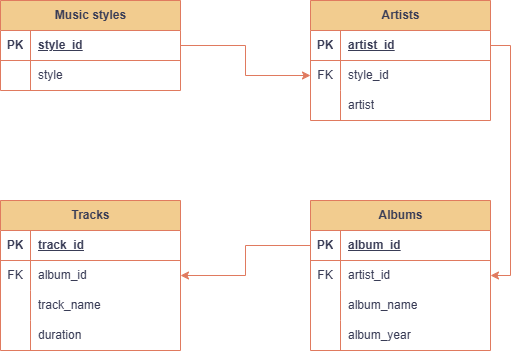

The diagram above was exported from draw.io. Its source (the exported page's mxGraphModel, read from the mxfile embedded in the PNG):
<mxGraphModel dx="1030" dy="663" grid="1" gridSize="10" guides="1" tooltips="1" connect="1" arrows="1" fold="1" page="1" pageScale="1" pageWidth="827" pageHeight="1169" background="none" math="0" shadow="0">
  <root>
    <mxCell id="0" />
    <mxCell id="1" parent="0" />
    <mxCell id="h5ueGX8DJ1ygZoQhjQU--1" parent="1" style="shape=table;startSize=30;container=1;collapsible=1;childLayout=tableLayout;fixedRows=1;rowLines=0;fontStyle=1;align=center;resizeLast=1;html=1;labelBackgroundColor=none;fillColor=#F2CC8F;strokeColor=#E07A5F;fontColor=#393C56;swimlaneFillColor=default;rounded=0;" value="Music styles" vertex="1">
      <mxGeometry height="90" width="180" x="160" y="130" as="geometry" />
    </mxCell>
    <mxCell id="h5ueGX8DJ1ygZoQhjQU--2" parent="h5ueGX8DJ1ygZoQhjQU--1" style="shape=tableRow;horizontal=0;startSize=0;swimlaneHead=0;swimlaneBody=0;fillColor=none;collapsible=0;dropTarget=0;points=[[0,0.5],[1,0.5]];portConstraint=eastwest;top=0;left=0;right=0;bottom=1;labelBackgroundColor=none;strokeColor=#E07A5F;fontColor=#393C56;rounded=0;" value="" vertex="1">
      <mxGeometry height="30" width="180" y="30" as="geometry" />
    </mxCell>
    <mxCell id="h5ueGX8DJ1ygZoQhjQU--3" parent="h5ueGX8DJ1ygZoQhjQU--2" style="shape=partialRectangle;connectable=0;fillColor=none;top=0;left=0;bottom=0;right=0;fontStyle=1;overflow=hidden;whiteSpace=wrap;html=1;labelBackgroundColor=none;strokeColor=#E07A5F;fontColor=#393C56;rounded=0;" value="PK" vertex="1">
      <mxGeometry height="30" width="30" as="geometry">
        <mxRectangle height="30" width="30" as="alternateBounds" />
      </mxGeometry>
    </mxCell>
    <mxCell id="h5ueGX8DJ1ygZoQhjQU--4" parent="h5ueGX8DJ1ygZoQhjQU--2" style="shape=partialRectangle;connectable=0;fillColor=none;top=0;left=0;bottom=0;right=0;align=left;spacingLeft=6;fontStyle=5;overflow=hidden;whiteSpace=wrap;html=1;labelBackgroundColor=none;strokeColor=#E07A5F;fontColor=#393C56;rounded=0;" value="style_id" vertex="1">
      <mxGeometry height="30" width="150" x="30" as="geometry">
        <mxRectangle height="30" width="150" as="alternateBounds" />
      </mxGeometry>
    </mxCell>
    <mxCell id="h5ueGX8DJ1ygZoQhjQU--5" parent="h5ueGX8DJ1ygZoQhjQU--1" style="shape=tableRow;horizontal=0;startSize=0;swimlaneHead=0;swimlaneBody=0;fillColor=none;collapsible=0;dropTarget=0;points=[[0,0.5],[1,0.5]];portConstraint=eastwest;top=0;left=0;right=0;bottom=0;labelBackgroundColor=none;strokeColor=#E07A5F;fontColor=#393C56;rounded=0;" value="" vertex="1">
      <mxGeometry height="30" width="180" y="60" as="geometry" />
    </mxCell>
    <mxCell id="h5ueGX8DJ1ygZoQhjQU--6" parent="h5ueGX8DJ1ygZoQhjQU--5" style="shape=partialRectangle;connectable=0;fillColor=none;top=0;left=0;bottom=0;right=0;editable=1;overflow=hidden;whiteSpace=wrap;html=1;labelBackgroundColor=none;strokeColor=#E07A5F;fontColor=#393C56;rounded=0;" value="" vertex="1">
      <mxGeometry height="30" width="30" as="geometry">
        <mxRectangle height="30" width="30" as="alternateBounds" />
      </mxGeometry>
    </mxCell>
    <mxCell id="h5ueGX8DJ1ygZoQhjQU--7" parent="h5ueGX8DJ1ygZoQhjQU--5" style="shape=partialRectangle;connectable=0;fillColor=none;top=0;left=0;bottom=0;right=0;align=left;spacingLeft=6;overflow=hidden;whiteSpace=wrap;html=1;labelBackgroundColor=none;strokeColor=#E07A5F;fontColor=#393C56;rounded=0;" value="style" vertex="1">
      <mxGeometry height="30" width="150" x="30" as="geometry">
        <mxRectangle height="30" width="150" as="alternateBounds" />
      </mxGeometry>
    </mxCell>
    <mxCell id="h5ueGX8DJ1ygZoQhjQU--14" parent="1" style="shape=table;startSize=30;container=1;collapsible=1;childLayout=tableLayout;fixedRows=1;rowLines=0;fontStyle=1;align=center;resizeLast=1;html=1;labelBackgroundColor=none;fillColor=#F2CC8F;strokeColor=#E07A5F;fontColor=#393C56;rounded=0;swimlaneFillColor=default;" value="Artists" vertex="1">
      <mxGeometry height="120" width="180" x="470" y="130" as="geometry" />
    </mxCell>
    <mxCell id="h5ueGX8DJ1ygZoQhjQU--15" parent="h5ueGX8DJ1ygZoQhjQU--14" style="shape=tableRow;horizontal=0;startSize=0;swimlaneHead=0;swimlaneBody=0;fillColor=none;collapsible=0;dropTarget=0;points=[[0,0.5],[1,0.5]];portConstraint=eastwest;top=0;left=0;right=0;bottom=1;labelBackgroundColor=none;strokeColor=#E07A5F;fontColor=#393C56;rounded=0;" value="" vertex="1">
      <mxGeometry height="30" width="180" y="30" as="geometry" />
    </mxCell>
    <mxCell id="h5ueGX8DJ1ygZoQhjQU--16" parent="h5ueGX8DJ1ygZoQhjQU--15" style="shape=partialRectangle;connectable=0;fillColor=none;top=0;left=0;bottom=0;right=0;fontStyle=1;overflow=hidden;whiteSpace=wrap;html=1;labelBackgroundColor=none;strokeColor=#E07A5F;fontColor=#393C56;rounded=0;" value="PK" vertex="1">
      <mxGeometry height="30" width="30" as="geometry">
        <mxRectangle height="30" width="30" as="alternateBounds" />
      </mxGeometry>
    </mxCell>
    <mxCell id="h5ueGX8DJ1ygZoQhjQU--17" parent="h5ueGX8DJ1ygZoQhjQU--15" style="shape=partialRectangle;connectable=0;fillColor=none;top=0;left=0;bottom=0;right=0;align=left;spacingLeft=6;fontStyle=5;overflow=hidden;whiteSpace=wrap;html=1;labelBackgroundColor=none;strokeColor=#E07A5F;fontColor=#393C56;rounded=0;" value="artist_id" vertex="1">
      <mxGeometry height="30" width="150" x="30" as="geometry">
        <mxRectangle height="30" width="150" as="alternateBounds" />
      </mxGeometry>
    </mxCell>
    <mxCell id="h5ueGX8DJ1ygZoQhjQU--18" parent="h5ueGX8DJ1ygZoQhjQU--14" style="shape=tableRow;horizontal=0;startSize=0;swimlaneHead=0;swimlaneBody=0;fillColor=none;collapsible=0;dropTarget=0;points=[[0,0.5],[1,0.5]];portConstraint=eastwest;top=0;left=0;right=0;bottom=0;labelBackgroundColor=none;strokeColor=#E07A5F;fontColor=#393C56;rounded=0;" value="" vertex="1">
      <mxGeometry height="30" width="180" y="60" as="geometry" />
    </mxCell>
    <mxCell id="h5ueGX8DJ1ygZoQhjQU--19" parent="h5ueGX8DJ1ygZoQhjQU--18" style="shape=partialRectangle;connectable=0;fillColor=none;top=0;left=0;bottom=0;right=0;editable=1;overflow=hidden;whiteSpace=wrap;html=1;labelBackgroundColor=none;strokeColor=#E07A5F;fontColor=#393C56;rounded=0;" value="FK" vertex="1">
      <mxGeometry height="30" width="30" as="geometry">
        <mxRectangle height="30" width="30" as="alternateBounds" />
      </mxGeometry>
    </mxCell>
    <mxCell id="h5ueGX8DJ1ygZoQhjQU--20" parent="h5ueGX8DJ1ygZoQhjQU--18" style="shape=partialRectangle;connectable=0;fillColor=none;top=0;left=0;bottom=0;right=0;align=left;spacingLeft=6;overflow=hidden;whiteSpace=wrap;html=1;labelBackgroundColor=none;strokeColor=#E07A5F;fontColor=#393C56;rounded=0;" value="style_id" vertex="1">
      <mxGeometry height="30" width="150" x="30" as="geometry">
        <mxRectangle height="30" width="150" as="alternateBounds" />
      </mxGeometry>
    </mxCell>
    <mxCell id="h5ueGX8DJ1ygZoQhjQU--21" parent="h5ueGX8DJ1ygZoQhjQU--14" style="shape=tableRow;horizontal=0;startSize=0;swimlaneHead=0;swimlaneBody=0;fillColor=none;collapsible=0;dropTarget=0;points=[[0,0.5],[1,0.5]];portConstraint=eastwest;top=0;left=0;right=0;bottom=0;labelBackgroundColor=none;strokeColor=#E07A5F;fontColor=#393C56;rounded=0;" value="" vertex="1">
      <mxGeometry height="30" width="180" y="90" as="geometry" />
    </mxCell>
    <mxCell id="h5ueGX8DJ1ygZoQhjQU--22" parent="h5ueGX8DJ1ygZoQhjQU--21" style="shape=partialRectangle;connectable=0;fillColor=none;top=0;left=0;bottom=0;right=0;editable=1;overflow=hidden;whiteSpace=wrap;html=1;labelBackgroundColor=none;strokeColor=#E07A5F;fontColor=#393C56;rounded=0;" value="" vertex="1">
      <mxGeometry height="30" width="30" as="geometry">
        <mxRectangle height="30" width="30" as="alternateBounds" />
      </mxGeometry>
    </mxCell>
    <mxCell id="h5ueGX8DJ1ygZoQhjQU--23" parent="h5ueGX8DJ1ygZoQhjQU--21" style="shape=partialRectangle;connectable=0;fillColor=none;top=0;left=0;bottom=0;right=0;align=left;spacingLeft=6;overflow=hidden;whiteSpace=wrap;html=1;labelBackgroundColor=none;strokeColor=#E07A5F;fontColor=#393C56;rounded=0;" value="artist" vertex="1">
      <mxGeometry height="30" width="150" x="30" as="geometry">
        <mxRectangle height="30" width="150" as="alternateBounds" />
      </mxGeometry>
    </mxCell>
    <mxCell id="h5ueGX8DJ1ygZoQhjQU--27" edge="1" parent="1" source="h5ueGX8DJ1ygZoQhjQU--2" style="edgeStyle=orthogonalEdgeStyle;rounded=0;orthogonalLoop=1;jettySize=auto;html=1;exitX=1;exitY=0.5;exitDx=0;exitDy=0;entryX=0;entryY=0.5;entryDx=0;entryDy=0;labelBackgroundColor=none;strokeColor=#E07A5F;fontColor=default;" target="h5ueGX8DJ1ygZoQhjQU--18">
      <mxGeometry relative="1" as="geometry" />
    </mxCell>
    <mxCell id="h5ueGX8DJ1ygZoQhjQU--37" parent="1" style="shape=table;startSize=30;container=1;collapsible=1;childLayout=tableLayout;fixedRows=1;rowLines=0;fontStyle=1;align=center;resizeLast=1;html=1;labelBackgroundColor=none;fillColor=#F2CC8F;strokeColor=#E07A5F;fontColor=#393C56;rounded=0;swimlaneFillColor=default;" value="Albums" vertex="1">
      <mxGeometry height="150" width="180" x="470" y="330" as="geometry" />
    </mxCell>
    <mxCell id="h5ueGX8DJ1ygZoQhjQU--38" parent="h5ueGX8DJ1ygZoQhjQU--37" style="shape=tableRow;horizontal=0;startSize=0;swimlaneHead=0;swimlaneBody=0;fillColor=none;collapsible=0;dropTarget=0;points=[[0,0.5],[1,0.5]];portConstraint=eastwest;top=0;left=0;right=0;bottom=1;labelBackgroundColor=none;strokeColor=#E07A5F;fontColor=#393C56;rounded=0;" value="" vertex="1">
      <mxGeometry height="30" width="180" y="30" as="geometry" />
    </mxCell>
    <mxCell id="h5ueGX8DJ1ygZoQhjQU--39" parent="h5ueGX8DJ1ygZoQhjQU--38" style="shape=partialRectangle;connectable=0;fillColor=none;top=0;left=0;bottom=0;right=0;fontStyle=1;overflow=hidden;whiteSpace=wrap;html=1;labelBackgroundColor=none;strokeColor=#E07A5F;fontColor=#393C56;rounded=0;" value="PK" vertex="1">
      <mxGeometry height="30" width="30" as="geometry">
        <mxRectangle height="30" width="30" as="alternateBounds" />
      </mxGeometry>
    </mxCell>
    <mxCell id="h5ueGX8DJ1ygZoQhjQU--40" parent="h5ueGX8DJ1ygZoQhjQU--38" style="shape=partialRectangle;connectable=0;fillColor=none;top=0;left=0;bottom=0;right=0;align=left;spacingLeft=6;fontStyle=5;overflow=hidden;whiteSpace=wrap;html=1;labelBackgroundColor=none;strokeColor=#E07A5F;fontColor=#393C56;rounded=0;" value="album_id" vertex="1">
      <mxGeometry height="30" width="150" x="30" as="geometry">
        <mxRectangle height="30" width="150" as="alternateBounds" />
      </mxGeometry>
    </mxCell>
    <mxCell id="h5ueGX8DJ1ygZoQhjQU--41" parent="h5ueGX8DJ1ygZoQhjQU--37" style="shape=tableRow;horizontal=0;startSize=0;swimlaneHead=0;swimlaneBody=0;fillColor=none;collapsible=0;dropTarget=0;points=[[0,0.5],[1,0.5]];portConstraint=eastwest;top=0;left=0;right=0;bottom=0;labelBackgroundColor=none;strokeColor=#E07A5F;fontColor=#393C56;rounded=0;" value="" vertex="1">
      <mxGeometry height="30" width="180" y="60" as="geometry" />
    </mxCell>
    <mxCell id="h5ueGX8DJ1ygZoQhjQU--42" parent="h5ueGX8DJ1ygZoQhjQU--41" style="shape=partialRectangle;connectable=0;fillColor=none;top=0;left=0;bottom=0;right=0;editable=1;overflow=hidden;whiteSpace=wrap;html=1;labelBackgroundColor=none;strokeColor=#E07A5F;fontColor=#393C56;rounded=0;" value="FK" vertex="1">
      <mxGeometry height="30" width="30" as="geometry">
        <mxRectangle height="30" width="30" as="alternateBounds" />
      </mxGeometry>
    </mxCell>
    <mxCell id="h5ueGX8DJ1ygZoQhjQU--43" parent="h5ueGX8DJ1ygZoQhjQU--41" style="shape=partialRectangle;connectable=0;fillColor=none;top=0;left=0;bottom=0;right=0;align=left;spacingLeft=6;overflow=hidden;whiteSpace=wrap;html=1;labelBackgroundColor=none;strokeColor=#E07A5F;fontColor=#393C56;rounded=0;" value="artist_id" vertex="1">
      <mxGeometry height="30" width="150" x="30" as="geometry">
        <mxRectangle height="30" width="150" as="alternateBounds" />
      </mxGeometry>
    </mxCell>
    <mxCell id="h5ueGX8DJ1ygZoQhjQU--44" parent="h5ueGX8DJ1ygZoQhjQU--37" style="shape=tableRow;horizontal=0;startSize=0;swimlaneHead=0;swimlaneBody=0;fillColor=none;collapsible=0;dropTarget=0;points=[[0,0.5],[1,0.5]];portConstraint=eastwest;top=0;left=0;right=0;bottom=0;labelBackgroundColor=none;strokeColor=#E07A5F;fontColor=#393C56;rounded=0;" value="" vertex="1">
      <mxGeometry height="30" width="180" y="90" as="geometry" />
    </mxCell>
    <mxCell id="h5ueGX8DJ1ygZoQhjQU--45" parent="h5ueGX8DJ1ygZoQhjQU--44" style="shape=partialRectangle;connectable=0;fillColor=none;top=0;left=0;bottom=0;right=0;editable=1;overflow=hidden;whiteSpace=wrap;html=1;labelBackgroundColor=none;strokeColor=#E07A5F;fontColor=#393C56;rounded=0;" value="" vertex="1">
      <mxGeometry height="30" width="30" as="geometry">
        <mxRectangle height="30" width="30" as="alternateBounds" />
      </mxGeometry>
    </mxCell>
    <mxCell id="h5ueGX8DJ1ygZoQhjQU--46" parent="h5ueGX8DJ1ygZoQhjQU--44" style="shape=partialRectangle;connectable=0;fillColor=none;top=0;left=0;bottom=0;right=0;align=left;spacingLeft=6;overflow=hidden;whiteSpace=wrap;html=1;labelBackgroundColor=none;strokeColor=#E07A5F;fontColor=#393C56;rounded=0;" value="album_name" vertex="1">
      <mxGeometry height="30" width="150" x="30" as="geometry">
        <mxRectangle height="30" width="150" as="alternateBounds" />
      </mxGeometry>
    </mxCell>
    <mxCell id="h5ueGX8DJ1ygZoQhjQU--47" parent="h5ueGX8DJ1ygZoQhjQU--37" style="shape=tableRow;horizontal=0;startSize=0;swimlaneHead=0;swimlaneBody=0;fillColor=none;collapsible=0;dropTarget=0;points=[[0,0.5],[1,0.5]];portConstraint=eastwest;top=0;left=0;right=0;bottom=0;labelBackgroundColor=none;strokeColor=#E07A5F;fontColor=#393C56;rounded=0;" value="" vertex="1">
      <mxGeometry height="30" width="180" y="120" as="geometry" />
    </mxCell>
    <mxCell id="h5ueGX8DJ1ygZoQhjQU--48" parent="h5ueGX8DJ1ygZoQhjQU--47" style="shape=partialRectangle;connectable=0;fillColor=none;top=0;left=0;bottom=0;right=0;editable=1;overflow=hidden;whiteSpace=wrap;html=1;labelBackgroundColor=none;strokeColor=#E07A5F;fontColor=#393C56;rounded=0;" value="" vertex="1">
      <mxGeometry height="30" width="30" as="geometry">
        <mxRectangle height="30" width="30" as="alternateBounds" />
      </mxGeometry>
    </mxCell>
    <mxCell id="h5ueGX8DJ1ygZoQhjQU--49" parent="h5ueGX8DJ1ygZoQhjQU--47" style="shape=partialRectangle;connectable=0;fillColor=none;top=0;left=0;bottom=0;right=0;align=left;spacingLeft=6;overflow=hidden;whiteSpace=wrap;html=1;labelBackgroundColor=none;strokeColor=#E07A5F;fontColor=#393C56;rounded=0;" value="album_year" vertex="1">
      <mxGeometry height="30" width="150" x="30" as="geometry">
        <mxRectangle height="30" width="150" as="alternateBounds" />
      </mxGeometry>
    </mxCell>
    <mxCell id="h5ueGX8DJ1ygZoQhjQU--50" edge="1" parent="1" source="h5ueGX8DJ1ygZoQhjQU--15" style="edgeStyle=orthogonalEdgeStyle;rounded=0;orthogonalLoop=1;jettySize=auto;html=1;exitX=1;exitY=0.5;exitDx=0;exitDy=0;entryX=1;entryY=0.5;entryDx=0;entryDy=0;labelBackgroundColor=none;strokeColor=#E07A5F;fontColor=default;" target="h5ueGX8DJ1ygZoQhjQU--41">
      <mxGeometry relative="1" as="geometry" />
    </mxCell>
    <mxCell id="h5ueGX8DJ1ygZoQhjQU--51" parent="1" style="shape=table;startSize=30;container=1;collapsible=1;childLayout=tableLayout;fixedRows=1;rowLines=0;fontStyle=1;align=center;resizeLast=1;html=1;labelBackgroundColor=none;fillColor=#F2CC8F;strokeColor=#E07A5F;fontColor=#393C56;rounded=0;swimlaneFillColor=default;" value="Tracks" vertex="1">
      <mxGeometry height="150" width="180" x="160" y="330" as="geometry" />
    </mxCell>
    <mxCell id="h5ueGX8DJ1ygZoQhjQU--52" parent="h5ueGX8DJ1ygZoQhjQU--51" style="shape=tableRow;horizontal=0;startSize=0;swimlaneHead=0;swimlaneBody=0;fillColor=none;collapsible=0;dropTarget=0;points=[[0,0.5],[1,0.5]];portConstraint=eastwest;top=0;left=0;right=0;bottom=1;labelBackgroundColor=none;strokeColor=#E07A5F;fontColor=#393C56;rounded=0;" value="" vertex="1">
      <mxGeometry height="30" width="180" y="30" as="geometry" />
    </mxCell>
    <mxCell id="h5ueGX8DJ1ygZoQhjQU--53" parent="h5ueGX8DJ1ygZoQhjQU--52" style="shape=partialRectangle;connectable=0;fillColor=none;top=0;left=0;bottom=0;right=0;fontStyle=1;overflow=hidden;whiteSpace=wrap;html=1;labelBackgroundColor=none;strokeColor=#E07A5F;fontColor=#393C56;rounded=0;" value="PK" vertex="1">
      <mxGeometry height="30" width="30" as="geometry">
        <mxRectangle height="30" width="30" as="alternateBounds" />
      </mxGeometry>
    </mxCell>
    <mxCell id="h5ueGX8DJ1ygZoQhjQU--54" parent="h5ueGX8DJ1ygZoQhjQU--52" style="shape=partialRectangle;connectable=0;fillColor=none;top=0;left=0;bottom=0;right=0;align=left;spacingLeft=6;fontStyle=5;overflow=hidden;whiteSpace=wrap;html=1;labelBackgroundColor=none;strokeColor=#E07A5F;fontColor=#393C56;rounded=0;" value="track_id" vertex="1">
      <mxGeometry height="30" width="150" x="30" as="geometry">
        <mxRectangle height="30" width="150" as="alternateBounds" />
      </mxGeometry>
    </mxCell>
    <mxCell id="h5ueGX8DJ1ygZoQhjQU--55" parent="h5ueGX8DJ1ygZoQhjQU--51" style="shape=tableRow;horizontal=0;startSize=0;swimlaneHead=0;swimlaneBody=0;fillColor=none;collapsible=0;dropTarget=0;points=[[0,0.5],[1,0.5]];portConstraint=eastwest;top=0;left=0;right=0;bottom=0;labelBackgroundColor=none;strokeColor=#E07A5F;fontColor=#393C56;rounded=0;" value="" vertex="1">
      <mxGeometry height="30" width="180" y="60" as="geometry" />
    </mxCell>
    <mxCell id="h5ueGX8DJ1ygZoQhjQU--56" parent="h5ueGX8DJ1ygZoQhjQU--55" style="shape=partialRectangle;connectable=0;fillColor=none;top=0;left=0;bottom=0;right=0;editable=1;overflow=hidden;whiteSpace=wrap;html=1;labelBackgroundColor=none;strokeColor=#E07A5F;fontColor=#393C56;rounded=0;" value="FK" vertex="1">
      <mxGeometry height="30" width="30" as="geometry">
        <mxRectangle height="30" width="30" as="alternateBounds" />
      </mxGeometry>
    </mxCell>
    <mxCell id="h5ueGX8DJ1ygZoQhjQU--57" parent="h5ueGX8DJ1ygZoQhjQU--55" style="shape=partialRectangle;connectable=0;fillColor=none;top=0;left=0;bottom=0;right=0;align=left;spacingLeft=6;overflow=hidden;whiteSpace=wrap;html=1;labelBackgroundColor=none;strokeColor=#E07A5F;fontColor=#393C56;rounded=0;" value="album_id" vertex="1">
      <mxGeometry height="30" width="150" x="30" as="geometry">
        <mxRectangle height="30" width="150" as="alternateBounds" />
      </mxGeometry>
    </mxCell>
    <mxCell id="h5ueGX8DJ1ygZoQhjQU--58" parent="h5ueGX8DJ1ygZoQhjQU--51" style="shape=tableRow;horizontal=0;startSize=0;swimlaneHead=0;swimlaneBody=0;fillColor=none;collapsible=0;dropTarget=0;points=[[0,0.5],[1,0.5]];portConstraint=eastwest;top=0;left=0;right=0;bottom=0;labelBackgroundColor=none;strokeColor=#E07A5F;fontColor=#393C56;rounded=0;" value="" vertex="1">
      <mxGeometry height="30" width="180" y="90" as="geometry" />
    </mxCell>
    <mxCell id="h5ueGX8DJ1ygZoQhjQU--59" parent="h5ueGX8DJ1ygZoQhjQU--58" style="shape=partialRectangle;connectable=0;fillColor=none;top=0;left=0;bottom=0;right=0;editable=1;overflow=hidden;whiteSpace=wrap;html=1;labelBackgroundColor=none;strokeColor=#E07A5F;fontColor=#393C56;rounded=0;" value="" vertex="1">
      <mxGeometry height="30" width="30" as="geometry">
        <mxRectangle height="30" width="30" as="alternateBounds" />
      </mxGeometry>
    </mxCell>
    <mxCell id="h5ueGX8DJ1ygZoQhjQU--60" parent="h5ueGX8DJ1ygZoQhjQU--58" style="shape=partialRectangle;connectable=0;fillColor=none;top=0;left=0;bottom=0;right=0;align=left;spacingLeft=6;overflow=hidden;whiteSpace=wrap;html=1;labelBackgroundColor=none;strokeColor=#E07A5F;fontColor=#393C56;rounded=0;" value="track_name" vertex="1">
      <mxGeometry height="30" width="150" x="30" as="geometry">
        <mxRectangle height="30" width="150" as="alternateBounds" />
      </mxGeometry>
    </mxCell>
    <mxCell id="h5ueGX8DJ1ygZoQhjQU--61" parent="h5ueGX8DJ1ygZoQhjQU--51" style="shape=tableRow;horizontal=0;startSize=0;swimlaneHead=0;swimlaneBody=0;fillColor=none;collapsible=0;dropTarget=0;points=[[0,0.5],[1,0.5]];portConstraint=eastwest;top=0;left=0;right=0;bottom=0;labelBackgroundColor=none;strokeColor=#E07A5F;fontColor=#393C56;rounded=0;" value="" vertex="1">
      <mxGeometry height="30" width="180" y="120" as="geometry" />
    </mxCell>
    <mxCell id="h5ueGX8DJ1ygZoQhjQU--62" parent="h5ueGX8DJ1ygZoQhjQU--61" style="shape=partialRectangle;connectable=0;fillColor=none;top=0;left=0;bottom=0;right=0;editable=1;overflow=hidden;whiteSpace=wrap;html=1;labelBackgroundColor=none;strokeColor=#E07A5F;fontColor=#393C56;rounded=0;" value="" vertex="1">
      <mxGeometry height="30" width="30" as="geometry">
        <mxRectangle height="30" width="30" as="alternateBounds" />
      </mxGeometry>
    </mxCell>
    <mxCell id="h5ueGX8DJ1ygZoQhjQU--63" parent="h5ueGX8DJ1ygZoQhjQU--61" style="shape=partialRectangle;connectable=0;fillColor=none;top=0;left=0;bottom=0;right=0;align=left;spacingLeft=6;overflow=hidden;whiteSpace=wrap;html=1;labelBackgroundColor=none;strokeColor=#E07A5F;fontColor=#393C56;rounded=0;" value="duration" vertex="1">
      <mxGeometry height="30" width="150" x="30" as="geometry">
        <mxRectangle height="30" width="150" as="alternateBounds" />
      </mxGeometry>
    </mxCell>
    <mxCell id="h5ueGX8DJ1ygZoQhjQU--64" edge="1" parent="1" source="h5ueGX8DJ1ygZoQhjQU--38" style="edgeStyle=orthogonalEdgeStyle;rounded=0;orthogonalLoop=1;jettySize=auto;html=1;exitX=0;exitY=0.5;exitDx=0;exitDy=0;entryX=1;entryY=0.5;entryDx=0;entryDy=0;labelBackgroundColor=none;strokeColor=#E07A5F;fontColor=default;" target="h5ueGX8DJ1ygZoQhjQU--55">
      <mxGeometry relative="1" as="geometry" />
    </mxCell>
  </root>
</mxGraphModel>